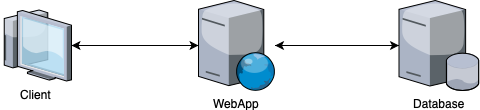

The diagram above was exported from draw.io. Its source (the exported page's mxGraphModel, read from the mxfile embedded in the PNG):
<mxGraphModel dx="916" dy="641" grid="1" gridSize="10" guides="1" tooltips="1" connect="1" arrows="1" fold="1" page="1" pageScale="1" pageWidth="850" pageHeight="1100" math="0" shadow="0">
  <root>
    <mxCell id="0" />
    <mxCell id="1" parent="0" />
    <mxCell id="2" style="edgeStyle=orthogonalEdgeStyle;rounded=0;orthogonalLoop=1;jettySize=auto;html=1;" edge="1" source="3" target="6" parent="1">
      <mxGeometry relative="1" as="geometry" />
    </mxCell>
    <mxCell id="3" value="Database&lt;br&gt;" style="verticalLabelPosition=bottom;aspect=fixed;html=1;verticalAlign=top;strokeColor=none;align=center;outlineConnect=0;shape=mxgraph.citrix.database_server;" vertex="1" parent="1">
      <mxGeometry x="548.5" y="199" width="80" height="90" as="geometry" />
    </mxCell>
    <mxCell id="4" style="edgeStyle=orthogonalEdgeStyle;rounded=0;orthogonalLoop=1;jettySize=auto;html=1;" edge="1" source="6" target="3" parent="1">
      <mxGeometry relative="1" as="geometry" />
    </mxCell>
    <mxCell id="5" style="edgeStyle=orthogonalEdgeStyle;rounded=0;orthogonalLoop=1;jettySize=auto;html=1;" edge="1" source="6" target="8" parent="1">
      <mxGeometry relative="1" as="geometry" />
    </mxCell>
    <mxCell id="6" value="WebApp&lt;br&gt;" style="verticalLabelPosition=bottom;aspect=fixed;html=1;verticalAlign=top;strokeColor=none;align=center;outlineConnect=0;shape=mxgraph.citrix.web_server;" vertex="1" parent="1">
      <mxGeometry x="348" y="199" width="76.5" height="90" as="geometry" />
    </mxCell>
    <mxCell id="7" style="edgeStyle=orthogonalEdgeStyle;rounded=0;orthogonalLoop=1;jettySize=auto;html=1;" edge="1" source="8" target="6" parent="1">
      <mxGeometry relative="1" as="geometry" />
    </mxCell>
    <mxCell id="8" value="Client&lt;br&gt;" style="verticalLabelPosition=bottom;aspect=fixed;html=1;verticalAlign=top;strokeColor=none;align=center;outlineConnect=0;shape=mxgraph.citrix.thin_client;" vertex="1" parent="1">
      <mxGeometry x="150" y="208.5" width="71" height="71" as="geometry" />
    </mxCell>
  </root>
</mxGraphModel>